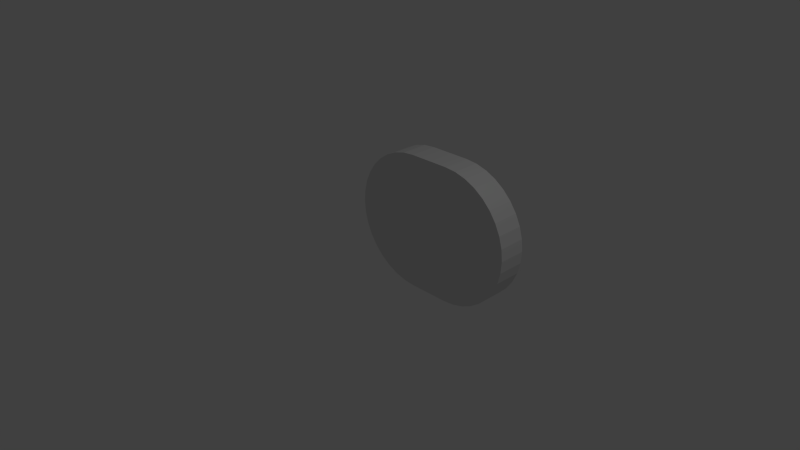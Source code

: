 # Source: varcirc.blend  (saved by Blender 2.77.0; exported with 4.5.12 LTS)
import bpy
from mathutils import Matrix  # noqa: F401  (used for matrix-valued properties, if any)

bpy.ops.wm.read_factory_settings(use_empty=True)
scene = bpy.context.scene
scene.name = 'Scene'

# ---- collections
col_collection_1 = bpy.data.collections.new('Collection 1'); scene.collection.children.link(col_collection_1)

# ---- materials (node trees are filled in below, after node groups)
mat_material = bpy.data.materials.new('Material')
mat_material.alpha_threshold = 0.0
mat_material.use_transparent_shadow = False
mat_material.roughness = 0.5
mat_material.line_color = (0.0, 0.0, 0.0, 1.0)

# ---- material node trees

# ---- world
world_world = bpy.data.worlds.new('World'); scene.world = world_world
world_world.color = (0.05088, 0.05088, 0.05088)
world_world.use_sun_shadow = False
world_world.sun_shadow_jitter_overblur = 0.0
world_world.cycles.sampling_method = 'NONE'
world_world.cycles.sample_map_resolution = 256

# ---- cameras
cam_camera = bpy.data.cameras.new('Camera')
cam_camera.clip_end = 100.0
cam_camera.lens = 35.0
cam_camera.sensor_width = 32.0
cam_camera.sensor_height = 18.0
cam_camera.ortho_scale = 7.314
cam_camera.dof.focus_distance = 0.0
cam_camera.dof.aperture_fstop = 128.0

# ---- lights
light_lamp = bpy.data.lights.new('Lamp', 'POINT')
light_lamp.transmission_factor = 0.0
light_lamp.cutoff_distance = 30.0
light_lamp.energy = 100.0
light_lamp.shadow_buffer_clip_start = 1.001
light_lamp.shadow_soft_size = 0.1
light_lamp.shadow_maximum_resolution = 0.006
light_lamp.use_absolute_resolution = True
light_lamp.cycles.use_multiple_importance_sampling = False

# ---- meshes
me_cube = bpy.data.meshes.new('Cube')
me_cube.from_pydata([(-7.153e-07, -1.2, 0.8), (-7.153e-07, -1.2, 1.0), (-1.311e-06, -1.4, 0.8), (-1.311e-06, -1.4, 1.0), (1.1, -1.2, 0.0), (0.8, -1.0, 0.866), (0.3, -1.2, 1.0), (1.1, -1.4, 0.0), (0.3, -1.4, 0.8), (0.3, -1.4, 1.0), (1.3, -1.2, 0.0), (1.3, -1.4, 0.0), (-1.311e-06, -1.4, 1.49e-08), (-7.153e-07, -1.2, 1.49e-08), (0.642, -1.0, 0.9397), (0.4736, -1.2, 0.9848), (0.4389, -1.4, 0.7878), (0.4736, -1.4, 0.9848), (0.4736, -1.0, 0.9848), (0.642, -1.2, 0.9397), (0.5736, -1.4, 0.7518), (0.642, -1.4, 0.9397), (-7.852e-07, -1.0, 1.49e-08), (0.8, -1.2, 0.866), (0.7, -1.4, 0.6928), (0.8, -1.4, 0.866), (1.3, -1.0, 0.0), (0.9428, -1.2, 0.766), (0.8142, -1.4, 0.6128), (0.9428, -1.4, 0.766), (0.3, -1.0, 1.0), (1.066, -1.2, 0.6428), (0.9128, -1.4, 0.5142), (1.066, -1.4, 0.6428), (1.1, -1.0, 0.0), (1.3, -1.0, 4.917e-07), (1.166, -1.2, 0.5), (0.9928, -1.4, 0.4), (1.166, -1.4, 0.5), (1.1, -1.0, 4.917e-07), (-7.852e-07, -1.0, 1.0), (1.285, -1.0, 0.1736), (1.24, -1.2, 0.342), (1.052, -1.4, 0.2736), (1.24, -1.4, 0.342), (1.24, -1.0, 0.342), (-7.852e-07, -1.0, 0.8), (1.166, -1.0, 0.5), (1.285, -1.2, 0.1736), (1.088, -1.4, 0.1389), (1.285, -1.4, 0.1736), (1.066, -1.0, 0.6428), (1.1, -1.2, 4.917e-07), (0.9428, -1.0, 0.766), (1.3, -1.2, 4.917e-07), (1.1, -1.4, 1.46e-06), (1.3, -1.4, 1.401e-06)], [(11, 7), (4, 7), (10, 11), (55, 52)], [(0, 1, 3, 2), (1, 3, 9, 6), (2, 8, 9, 3), (0, 2, 12, 13), (36, 42, 45, 47), (6, 9, 17, 15), (9, 8, 16, 17), (42, 48, 41, 45), (15, 17, 21, 19), (17, 16, 20, 21), (4, 10, 26, 34), (0, 1, 40, 46), (19, 21, 25, 23), (21, 20, 24, 25), (48, 54, 35, 41), (6, 15, 18, 30), (23, 25, 29, 27), (25, 24, 28, 29), (54, 52, 39, 35), (15, 19, 14, 18), (27, 29, 33, 31), (29, 28, 32, 33), (13, 0, 46, 22), (1, 6, 30, 40), (31, 33, 38, 36), (33, 32, 37, 38), (19, 23, 5, 14), (52, 13, 22, 39), (36, 38, 44, 42), (38, 37, 43, 44), (23, 27, 53, 5), (4, 13, 22, 34), (42, 44, 50, 48), (44, 43, 49, 50), (27, 31, 51, 53), (31, 36, 47, 51), (48, 50, 56, 54), (50, 49, 55, 56), (40, 30, 18, 14, 5, 53, 51, 47, 45, 41, 35, 39, 22, 46), (8, 2, 12, 7, 55, 49, 43, 37, 32, 28, 24, 20, 16)])
me_cube.materials.append(mat_material)
me_cube.use_remesh_preserve_volume = False
me_cube.use_remesh_preserve_attributes = False
me_cube.use_mirror_vertex_groups = False
me_cube.update()

# ---- objects
ob_cube = bpy.data.objects.new('Cube', me_cube)
ob_lamp = bpy.data.objects.new('Lamp', light_lamp)
ob_camera = bpy.data.objects.new('Camera', cam_camera)

# ---- transforms, parenting, visibility, modifiers, constraints
ob_cube.location = (0.0, 0.0, 0.0)
ob_cube.rotation_euler = (0.0, 0.0, 12.57)
ob_cube.scale = (1.0, -1.0, 1.0)
ob_cube.lock_rotations_4d = False
ob_cube.empty_display_type = 'ARROWS'
ob_cube.lineart.crease_threshold = 0.0
_m = ob_cube.modifiers.new('Mirror', 'MIRROR')
_m.use_axis = (True, False, True)
ob_lamp.location = (4.076, 1.005, 5.904)
ob_lamp.rotation_euler = (0.6503, 0.05522, 1.866)
ob_lamp.lock_rotations_4d = False
ob_lamp.empty_display_type = 'ARROWS'
ob_lamp.color = (0.0, 0.0, 0.0, 0.0)
ob_lamp.lineart.crease_threshold = 0.0
ob_camera.location = (7.481, -6.508, 5.344)
ob_camera.rotation_euler = (1.109, 0.01082, 0.8149)
ob_camera.lock_rotations_4d = False
ob_camera.empty_display_type = 'ARROWS'
ob_camera.color = (0.0, 0.0, 0.0, 0.0)
ob_camera.display_type = 'WIRE'
ob_camera.lineart.crease_threshold = 0.0

# ---- collection membership
col_collection_1.objects.link(ob_cube)
col_collection_1.objects.link(ob_lamp)
col_collection_1.objects.link(ob_camera)

# ---- scene / render settings (as saved in the file)
scene.camera = ob_camera
scene.frame_start = 1; scene.frame_end = 250; scene.frame_set(1)
scene.render.engine = 'BLENDER_EEVEE_NEXT'
scene.render.resolution_percentage = 50
scene.render.dither_intensity = 0.0
scene.cycles.use_denoising = False
scene.cycles.samples = 10
scene.cycles.sampling_pattern = 'TABULATED_SOBOL'
scene.cycles.light_sampling_threshold = 0.0
scene.cycles.use_adaptive_sampling = False
scene.cycles.use_light_tree = False
scene.cycles.blur_glossy = 0.0
scene.cycles.pixel_filter_type = 'GAUSSIAN'
scene.cycles.sample_clamp_indirect = 0.0
scene.view_settings.view_transform = 'Standard'
bpy.context.view_layer.update()
